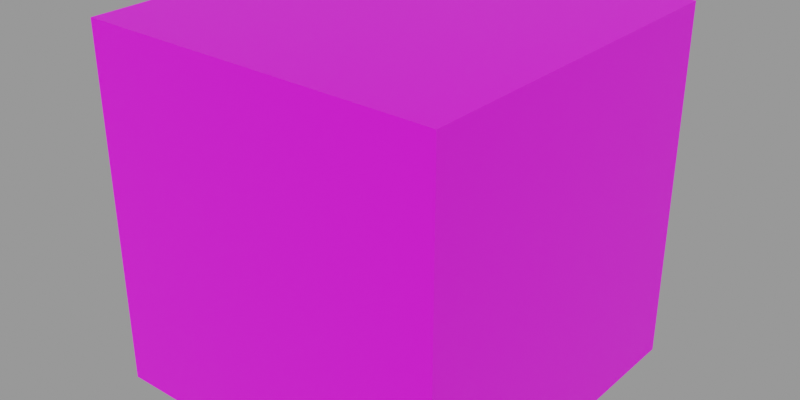 # Source: cube.blend  (saved by Blender 3.4.6; exported with 4.5.12 LTS)
import bpy
from mathutils import Matrix  # noqa: F401  (used for matrix-valued properties, if any)

bpy.ops.wm.read_factory_settings(use_empty=True)
scene = bpy.context.scene
scene.name = 'Scene'

# ---- collections
col_collection = bpy.data.collections.new('Collection'); scene.collection.children.link(col_collection)

# ---- images (referenced by path relative to the original .blend; pixels are not part of the script)
import os
ASSET_DIR = os.environ.get("B2B_ASSET_DIR", "")  # directory of the original .blend (textures are referenced by path, not embedded)
HERE = os.path.dirname(os.path.abspath(__file__))  # packed textures are extracted next to this script under _unpacked/

def load_image(name, relpath, width, height, colorspace="sRGB"):
    """Load a texture the original file referenced (path relative to the .blend, or extracted next to this script)."""
    p = next((c for c in (os.path.join(HERE, relpath), os.path.join(ASSET_DIR, relpath)) if relpath and os.path.exists(c)), "")
    if p:
        img = bpy.data.images.load(p, check_existing=True)
        img.name = name
    else:  # same state as the original file: an image datablock whose file is absent (Cycles renders it pink)
        img = bpy.data.images.new(name, width, height)
        img.source = "FILE"
        img.filepath = "//" + (relpath or name)
    img.colorspace_settings.name = colorspace
    return img
img_blenderaxes_png = load_image('blenderaxes.png', 'blenderaxes.png', 1024, 1024, 'sRGB')

# ---- materials (node trees are filled in below, after node groups)
mat_material = bpy.data.materials.new('Material')
mat_material.roughness = 0.5

# ---- material node trees
mat_material.use_nodes = True; mat_material.node_tree.nodes.clear()
_N = mat_material.node_tree.nodes; _L = mat_material.node_tree.links
n0 = _N.new('ShaderNodeBsdfPrincipled'); n0.name = 'Principled BSDF'; n0.location = (0, 300)
n0.distribution = 'GGX'
n0.subsurface_method = 'RANDOM_WALK_SKIN'
n0.inputs[3].default_value = 1.45
n0.inputs[27].default_value = (0.0, 0.0, 0.0, 1.0)
n0.inputs[28].default_value = 1.0
n1 = _N.new('ShaderNodeOutputMaterial'); n1.name = 'Material Output'; n1.location = (280, 300)
n2 = _N.new('ShaderNodeTexImage'); n2.name = 'Image Texture'; n2.location = (-480, 300)
n2.image = img_blenderaxes_png
n2.interpolation = 'Closest'
_L.new(n2.outputs[0], n0.inputs[0])
_L.new(n0.outputs[0], n1.inputs[0])
n1.is_active_output = True

# ---- cameras
cam_camera = bpy.data.cameras.new('Camera')
cam_camera.lens = 17.5
cam_camera.sensor_width = 35.0

# ---- meshes
me_cube = bpy.data.meshes.new('cube')
me_cube.from_pydata([(1.0, -1.0, -1.0), (1.0, 1.0, -1.0), (1.0, -1.0, 1.0), (1.0, 1.0, 1.0), (-1.0, -1.0, -1.0), (-1.0, 1.0, -1.0), (-1.0, -1.0, 1.0), (-1.0, 1.0, 1.0)], [], [(0, 1, 3, 2), (2, 3, 7, 6), (6, 7, 5, 4), (4, 5, 1, 0), (2, 6, 4, 0), (7, 3, 1, 5)])
_uv = me_cube.uv_layers.new(name='UVMap')
_uv.uv.foreach_set('vector', [0.3384, 0.005375, 0.3384, 0.3384, 0.005375, 0.3384, 0.005375, 0.005375, 0.3384, 0.3335, 0.3384, 0.6665, 0.005375, 0.6665, 0.005375, 0.3335, 0.9946, 0.6616, 0.9946, 0.9946, 0.6616, 0.9946, 0.6616, 0.6616, 0.9946, 0.3335, 0.9946, 0.6665, 0.6616, 0.6665, 0.6616, 0.3335, 0.6616, 0.005375, 0.9946, 0.005375, 0.9946, 0.3384, 0.6616, 0.3384, 0.3384, 0.9946, 0.005375, 0.9946, 0.005375, 0.6616, 0.3384, 0.6616])
me_cube.materials.append(mat_material)
me_cube.update()
me_cube.normals_split_custom_set([tuple(v) for v in zip(*[iter([1.0, 0.0, 0.0, 1.0, 0.0, 0.0, 1.0, 0.0, 0.0, 1.0, 0.0, 0.0, 0.0, 0.0, 1.0, 0.0, 0.0, 1.0, 0.0, 0.0, 1.0, 0.0, 0.0, 1.0, -1.0, 0.0, 0.0, -1.0, 0.0, 0.0, -1.0, 0.0, 0.0, -1.0, 0.0, 0.0, 0.0, 0.0, -1.0, 0.0, 0.0, -1.0, 0.0, 0.0, -1.0, 0.0, 0.0, -1.0, 0.0, -1.0, 0.0, 0.0, -1.0, 0.0, 0.0, -1.0, 0.0, 0.0, -1.0, 0.0, 0.0, 1.0, 0.0, 0.0, 1.0, 0.0, 0.0, 1.0, 0.0, 0.0, 1.0, 0.0])] * 3)])

# ---- objects
ob_mycamera = bpy.data.objects.new('MyCamera', cam_camera)
ob_cube = bpy.data.objects.new('cube', me_cube)

# ---- transforms, parenting, visibility, modifiers, constraints
ob_mycamera.location = (0.0, -4.0, 0.0)
ob_mycamera.rotation_euler = (1.571, 0.0, 0.0)
ob_cube.location = (0.0, 0.0, 0.0)
ob_cube.rotation_euler = (1.571, -0.0, 3.142)

# ---- collection membership
col_collection.objects.link(ob_mycamera)
col_collection.objects.link(ob_cube)

# ---- scene / render settings (as saved in the file)
scene.frame_start = 1; scene.frame_end = 250; scene.frame_set(1)
scene.render.engine = 'BLENDER_WORKBENCH'
scene.render.resolution_x = 320
scene.render.resolution_y = 160
scene.cycles.sampling_pattern = 'TABULATED_SOBOL'
scene.cycles.use_light_tree = False
scene.view_settings.view_transform = 'Filmic'
bpy.context.view_layer.update()

# ---- added for rendering (the .blend has no active camera and no usable light): camera, sun + grey world if the file has none
cam_auto = bpy.data.cameras.new('AutoCamera')
cam_auto.lens = 50.0
cam_auto.sensor_width = 36.0
cam_auto.clip_end = 1000.0
ob_auto_camera = bpy.data.objects.new('AutoCamera', cam_auto)
scene.collection.objects.link(ob_auto_camera)
ob_auto_camera.location = (3.20507, -3.84609, 2.56406)
ob_auto_camera.rotation_euler = (1.09748, -7.21219e-08, 0.694738)
scene.camera = ob_auto_camera
light_auto_sun = bpy.data.lights.new('AutoSun', 'SUN')
light_auto_sun.energy = 3.0
light_auto_sun.angle = 0.0523599
ob_auto_sun = bpy.data.objects.new('AutoSun', light_auto_sun)
scene.collection.objects.link(ob_auto_sun)
ob_auto_sun.rotation_euler = (0.872665, 0.174533, 0.523599)
if scene.world is None:
    world_auto = bpy.data.worlds.new('AutoWorld')
    world_auto.color = (0.3, 0.3, 0.3)
    scene.world = world_auto
bpy.context.view_layer.update()
